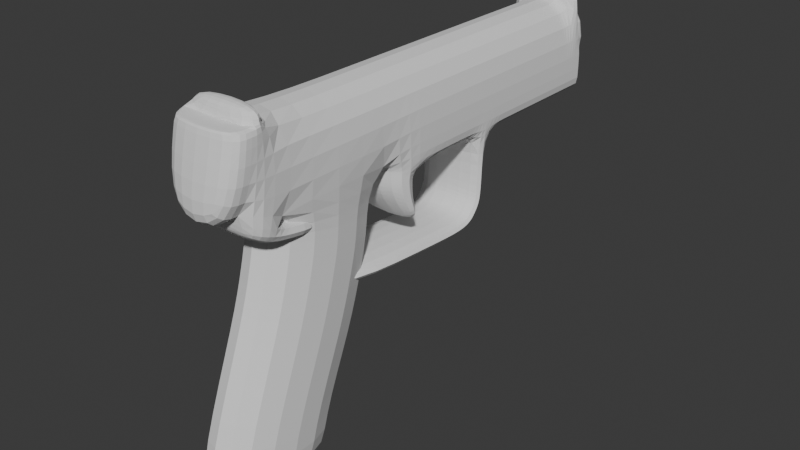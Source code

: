 # Source: smith.blend  (saved by Blender 5.0.118; exported with 4.5.12 LTS)
import bpy
from mathutils import Matrix  # noqa: F401  (used for matrix-valued properties, if any)

bpy.ops.wm.read_factory_settings(use_empty=True)
scene = bpy.context.scene
scene.name = 'Scene'

# ---- collections
col_collection = bpy.data.collections.new('Collection'); scene.collection.children.link(col_collection)

# ---- world
world_world = bpy.data.worlds.new('World'); scene.world = world_world
world_world.use_nodes = True; world_world.node_tree.nodes.clear()
_N = world_world.node_tree.nodes; _L = world_world.node_tree.links
n0 = _N.new('ShaderNodeOutputWorld'); n0.name = 'World Output'; n0.location = (200, 100)
n1 = _N.new('ShaderNodeBackground'); n1.name = 'Background'; n1.location = (-200, 100)
n1.inputs[0].default_value = (0.05088, 0.05088, 0.05088, 1.0)
_L.new(n1.outputs[0], n0.inputs[0])
n0.is_active_output = True
world_world.color = (0.05088, 0.05088, 0.05088)
world_world.sun_shadow_jitter_overblur = 0.0

# ---- meshes
me_cube_001 = bpy.data.meshes.new('Cube.001')
me_cube_001.from_pydata([(-1.0, -1.0, -1.0), (-1.0, -1.0, 1.0), (-1.0, 1.0, -1.0), (-1.0, 1.0, 1.0), (1.0, -1.0, -1.0), (1.0, -1.0, 1.0), (1.0, 1.0, -1.0), (1.0, 1.0, 1.0), (-1.0, -2.388, -1.0), (-1.0, -2.388, 1.0), (1.0, -2.388, 1.0), (1.0, -2.388, -1.0), (-1.0, -2.866, -1.0), (-1.0, -2.866, 1.0), (1.0, -2.866, 1.0), (1.0, -2.866, -1.0), (-1.0, -3.129, -1.0), (-1.0, -3.129, 1.0), (1.0, -3.129, 1.0), (1.0, -3.129, -1.0), (-1.0, -3.44, -1.0), (-1.0, -3.44, 1.0), (1.0, -3.44, 1.0), (1.0, -3.44, -1.0), (-1.0, -3.655, -1.0), (-1.0, -3.655, 1.0), (1.0, -3.655, 1.0), (1.0, -3.655, -1.0), (-1.0, -4.038, -1.0), (-1.0, -4.038, 1.0), (1.0, -4.038, 1.0), (1.0, -4.038, -1.0), (-1.0, -4.229, -1.0), (-1.0, -4.229, 1.0), (1.0, -4.229, 1.0), (1.0, -4.229, -1.0), (-1.0, -4.826, -1.0), (-1.0, -4.826, 1.0), (1.0, -4.826, 1.0), (1.0, -4.826, -1.0), (-1.0, -4.826, -1.0), (-1.0, -4.826, 1.0), (1.0, -4.826, 1.0), (1.0, -4.826, -1.0), (-1.0, -4.826, -1.0), (-1.0, -4.826, 1.0), (1.0, -4.826, 1.0), (1.0, -4.826, -1.0), (-1.0, -1.0, 0.7193), (-1.0, 1.0, 0.7193), (1.0, 1.0, 0.7193), (1.0, -1.0, 0.7193), (-1.0, -2.388, 0.7193), (1.0, -2.388, 0.7193), (-1.0, -2.866, 0.7193), (1.0, -2.866, 0.7193), (-1.0, -3.129, 0.7193), (1.0, -3.129, 0.7193), (-1.0, -3.44, 0.7193), (1.0, -3.44, 0.7193), (-1.0, -3.655, 0.7193), (1.0, -3.655, 0.7193), (-1.0, -4.038, 0.7193), (1.0, -4.038, 0.7193), (-1.0, -4.229, 0.7193), (1.0, -4.229, 0.7193), (-1.0, -4.826, 0.7193), (1.0, -4.826, 0.7193), (-1.0, -4.826, 0.7193), (1.0, -4.826, 0.7193), (-1.0, -4.826, 0.7193), (1.0, -4.826, 0.7193), (1.0, -5.185, 0.7193), (1.0, -5.185, -1.0), (-1.0, -5.185, -1.0), (-1.0, -5.185, 0.7193), (1.0, -4.528, -1.0), (-1.0, -4.528, -1.0), (-1.0, -4.528, 1.0), (1.0, -4.528, 1.0), (1.0, -4.528, 0.7193), (-1.0, -4.528, 0.7193), (-1.0, -4.826, -1.162), (1.0, -4.826, -1.162), (1.0, -4.528, -1.162), (-1.0, -4.528, -1.162), (-1.0, 3.849, 0.7193), (-1.0, 3.849, -1.0), (1.0, 3.849, -1.0), (1.0, 3.849, 0.7193), (-1.0, 5.075, 0.6933), (-1.0, 4.655, -0.974), (1.0, 4.655, -0.974), (1.0, 5.075, 0.6933), (1.0, 3.849, -1.0), (-1.0, 3.849, -1.0), (1.0, 4.655, -0.974), (-1.0, 4.655, -0.974), (1.0, 4.252, -0.987), (1.0, 4.462, 0.7063), (-1.0, 4.462, 0.7063), (-1.0, 4.252, -0.987), (1.0, 4.252, -0.987), (-1.0, 4.252, -0.987), (1.0, 4.252, -0.987), (1.0, 4.462, 0.7063), (-1.0, 4.462, 0.7063), (-1.0, 4.252, -0.987), (1.0, 4.252, -0.987), (-1.0, 4.252, -0.987), (1.0, 3.858, -1.282), (-1.0, 3.858, -1.282), (-1.0, 4.261, -1.269), (1.0, 4.261, -1.269), (-1.0, 1.044, 1.886), (1.0, 1.044, 1.886), (-1.0, 3.805, 1.186), (1.0, 3.805, 1.186), (-1.0, 1.223, 2.59), (1.0, 1.223, 2.59), (-1.0, 3.96, 1.803), (1.0, 3.96, 1.803), (-1.0, 1.563, 3.731), (1.0, 1.563, 3.731), (-1.0, 4.175, 2.593), (1.0, 4.175, 2.593), (-1.0, 2.296, 5.21), (1.0, 2.296, 5.21), (-1.0, 5.137, 5.006), (1.0, 5.137, 5.006), (-1.0, 2.37, 6.231), (1.0, 2.37, 6.231), (-1.0, 5.211, 6.026), (1.0, 5.211, 6.026), (-1.0, 0.1797, -1.0), (-1.0, 0.1797, 1.0), (1.0, 0.1797, -1.0), (1.0, 0.1797, 1.0), (1.0, 0.1797, 0.7193), (-1.0, 0.1797, 0.7193), (-1.0, 0.1885, 1.184), (-1.0, 0.9912, 1.353), (1.0, 0.9912, 1.353), (1.0, 0.1885, 1.184), (-1.0, 0.3058, 1.589), (-1.0, 0.7029, 1.758), (1.0, 0.7029, 1.758), (1.0, 0.3058, 1.589), (-1.0, 0.1827, 2.018), (-1.0, 0.3079, 2.187), (1.0, 0.3079, 2.187), (1.0, 0.1827, 2.018), (-1.0, 3.934, 1.214), (1.0, 3.934, 1.214), (1.0, 4.388, 0.8022), (-1.0, 4.388, 0.8022), (-1.0, 3.356, 0.8046), (1.0, 3.356, 0.8046), (-1.0, 3.442, 1.3), (1.0, 3.442, 1.3), (-1.0, -1.785, 1.0), (1.0, -1.785, 1.0), (1.0, -1.785, -1.0), (-1.0, -1.785, -1.0), (-1.0, -1.785, 0.7193), (1.0, -1.785, 0.7193), (1.0, -1.43, 1.0), (1.0, -1.43, -1.0), (-1.0, -1.43, 1.0), (-1.0, -1.43, -1.0), (-1.0, -1.43, 0.7193), (1.0, -1.43, 0.7193), (-1.0, -1.445, 2.144), (-1.0, -1.771, 2.286), (1.0, -1.771, 2.286), (1.0, -1.445, 2.144), (-1.0, -1.373, 2.331), (-1.0, -1.641, 2.564), (1.0, -1.641, 2.564), (1.0, -1.373, 2.331), (-1.0, -1.26, 2.483), (-1.0, -1.415, 2.802), (1.0, -1.415, 2.802), (1.0, -1.26, 2.483), (-1.0, -1.156, 2.542), (-1.0, -1.211, 2.893), (1.0, -1.211, 2.893), (1.0, -1.156, 2.542), (-1.0, -0.88, 2.59), (-1.0, -0.8554, 2.944), (1.0, -0.8554, 2.944), (1.0, -0.88, 2.59), (-1.0, 0.1421, 2.519), (-1.0, 0.1667, 2.873), (1.0, 0.1667, 2.873), (1.0, 0.1421, 2.519), (-1.0, 2.755, 2.338), (-1.0, 2.78, 2.692), (1.0, 2.78, 2.692), (1.0, 2.755, 2.338), (-1.0, 2.605, 0.9347), (1.0, 2.605, 0.9347), (-1.0, 2.691, 1.43), (1.0, 2.691, 1.43)], [], [(139, 135, 3, 49), (49, 3, 7, 50), (138, 137, 5, 51), (161, 160, 9, 10), (134, 136, 4, 0), (137, 135, 1, 5), (8, 11, 15, 12), (165, 161, 10, 53), (164, 163, 8, 52), (163, 162, 11, 8), (12, 15, 19, 16), (52, 8, 12, 54), (10, 9, 13, 14), (53, 10, 14, 55), (18, 17, 21, 22), (54, 12, 16, 56), (14, 13, 17, 18), (55, 14, 18, 57), (20, 23, 27, 24), (57, 18, 22, 59), (16, 19, 23, 20), (56, 16, 20, 58), (60, 24, 28, 62), (58, 20, 24, 60), (22, 21, 25, 26), (59, 22, 26, 61), (30, 29, 33, 34), (26, 25, 29, 30), (61, 26, 30, 63), (24, 27, 31, 28), (77, 76, 84, 85), (63, 30, 34, 65), (28, 31, 35, 32), (62, 28, 32, 64), (38, 37, 41, 42), (81, 77, 36, 66), (79, 78, 37, 38), (80, 79, 38, 67), (69, 42, 46, 71), (67, 38, 42, 69), (36, 39, 43, 40), (66, 36, 40, 68), (71, 46, 45, 70), (40, 43, 47, 44), (68, 40, 44, 70), (42, 41, 45, 46), (41, 68, 70, 45), (44, 47, 73, 74), (37, 66, 68, 41), (39, 67, 69, 43), (43, 69, 71, 47), (76, 80, 67, 39), (78, 81, 66, 37), (29, 62, 64, 33), (31, 63, 65, 35), (27, 61, 63, 31), (23, 59, 61, 27), (21, 58, 60, 25), (25, 60, 62, 29), (17, 56, 58, 21), (19, 57, 59, 23), (15, 55, 57, 19), (13, 54, 56, 17), (11, 53, 55, 15), (9, 52, 54, 13), (160, 164, 52, 9), (162, 165, 53, 11), (136, 138, 51, 4), (2, 49, 86, 87), (134, 139, 49, 2), (73, 72, 75, 74), (71, 70, 75, 72), (47, 71, 72, 73), (70, 44, 74, 75), (33, 64, 81, 78), (35, 65, 80, 76), (65, 34, 79, 80), (34, 33, 78, 79), (64, 32, 77, 81), (32, 35, 76, 77), (85, 84, 83, 82), (76, 39, 83, 84), (36, 77, 85, 82), (39, 36, 82, 83), (99, 98, 92, 93), (50, 6, 88, 89), (86, 49, 114, 116), (6, 2, 87, 88), (91, 90, 93, 92), (101, 100, 90, 91), (100, 99, 93, 90), (101, 91, 97, 103), (102, 103, 97, 96), (91, 92, 96, 97), (88, 87, 95, 94), (98, 88, 94, 102), (92, 98, 102, 96), (95, 103, 112, 111), (87, 101, 103, 95), (99, 100, 155, 154), (87, 86, 100, 101), (89, 88, 98, 99), (102, 98, 104, 108), (99, 98, 104, 105), (100, 99, 105, 106), (102, 103, 109, 108), (101, 100, 106, 107), (103, 101, 107, 109), (110, 111, 112, 113), (102, 94, 110, 113), (103, 102, 113, 112), (94, 95, 111, 110), (115, 117, 121, 119), (50, 89, 117, 115), (49, 50, 115, 114), (89, 86, 116, 117), (120, 118, 122, 124), (117, 116, 120, 121), (116, 114, 118, 120), (114, 115, 119, 118), (124, 122, 126, 128), (118, 119, 123, 122), (119, 121, 125, 123), (121, 120, 124, 125), (128, 126, 130, 132), (122, 123, 127, 126), (123, 125, 129, 127), (125, 124, 128, 129), (130, 131, 133, 132), (126, 127, 131, 130), (127, 129, 133, 131), (129, 128, 132, 133), (0, 48, 139, 134), (6, 50, 138, 136), (135, 137, 143, 140), (2, 6, 136, 134), (50, 7, 137, 138), (48, 1, 135, 139), (141, 140, 144, 145), (3, 135, 140, 141), (7, 3, 141, 142), (137, 7, 142, 143), (144, 147, 151, 148), (140, 143, 147, 144), (142, 141, 145, 146), (143, 142, 146, 147), (150, 149, 148, 151), (146, 145, 149, 150), (147, 146, 150, 151), (145, 144, 148, 149), (152, 153, 154, 155), (153, 152, 158, 159), (100, 86, 152, 155), (89, 99, 154, 153), (158, 156, 200, 202), (152, 86, 156, 158), (86, 89, 157, 156), (89, 153, 159, 157), (167, 171, 165, 162), (168, 170, 164, 160), (169, 167, 162, 163), (170, 169, 163, 164), (171, 166, 161, 165), (168, 160, 173, 172), (5, 1, 168, 166), (51, 5, 166, 171), (48, 0, 169, 170), (0, 4, 167, 169), (1, 48, 170, 168), (4, 51, 171, 167), (174, 175, 179, 178), (160, 161, 174, 173), (166, 168, 172, 175), (161, 166, 175, 174), (179, 176, 180, 183), (172, 173, 177, 176), (175, 172, 176, 179), (173, 174, 178, 177), (182, 183, 187, 186), (177, 178, 182, 181), (178, 179, 183, 182), (176, 177, 181, 180), (186, 187, 191, 190), (180, 181, 185, 184), (183, 180, 184, 187), (181, 182, 186, 185), (191, 188, 192, 195), (184, 185, 189, 188), (187, 184, 188, 191), (185, 186, 190, 189), (194, 195, 199, 198), (189, 190, 194, 193), (190, 191, 195, 194), (188, 189, 193, 192), (199, 196, 197, 198), (192, 193, 197, 196), (195, 192, 196, 199), (193, 194, 198, 197), (200, 201, 203, 202), (159, 158, 202, 203), (157, 159, 203, 201), (156, 157, 201, 200)])
_uv = me_cube_001.uv_layers.new(name='UVMap')
_uv.uv.foreach_set('vector', [0.5899, 0.1475, 0.625, 0.1475, 0.625, 0.25, 0.5899, 0.25, 0.5899, 0.25, 0.625, 0.25, 0.625, 0.5, 0.5899, 0.5, 0.5899, 0.6025, 0.625, 0.6025, 0.625, 0.75, 0.5899, 0.75, 0.625, 0.75, 0.875, 0.75, 0.875, 0.75, 0.625, 0.75, 0.125, 0.6025, 0.375, 0.6025, 0.375, 0.75, 0.125, 0.75, 0.625, 0.6025, 0.875, 0.6025, 0.875, 0.75, 0.625, 0.75, 0.125, 0.75, 0.375, 0.75, 0.375, 0.75, 0.125, 0.75, 0.5899, 0.75, 0.625, 0.75, 0.625, 0.75, 0.5899, 0.75, 0.5899, 0.0, 0.375, 0.0, 0.375, 0.0, 0.5899, 0.0, 0.125, 0.75, 0.375, 0.75, 0.375, 0.75, 0.125, 0.75, 0.125, 0.75, 0.375, 0.75, 0.375, 0.75, 0.125, 0.75, 0.5899, 0.0, 0.375, 0.0, 0.375, 0.0, 0.5899, 0.0, 0.625, 0.75, 0.875, 0.75, 0.875, 0.75, 0.625, 0.75, 0.5899, 0.75, 0.625, 0.75, 0.625, 0.75, 0.5899, 0.75, 0.625, 0.75, 0.875, 0.75, 0.875, 0.75, 0.625, 0.75, 0.5899, 0.0, 0.375, 0.0, 0.375, 0.0, 0.5899, 0.0, 0.625, 0.75, 0.875, 0.75, 0.875, 0.75, 0.625, 0.75, 0.5899, 0.75, 0.625, 0.75, 0.625, 0.75, 0.5899, 0.75, 0.125, 0.75, 0.375, 0.75, 0.375, 0.75, 0.125, 0.75, 0.5899, 0.75, 0.625, 0.75, 0.625, 0.75, 0.5899, 0.75, 0.125, 0.75, 0.375, 0.75, 0.375, 0.75, 0.125, 0.75, 0.5899, 0.0, 0.375, 0.0, 0.375, 0.0, 0.5899, 0.0, 0.5899, 0.0, 0.375, 0.0, 0.375, 0.0, 0.5899, 0.0, 0.5899, 0.0, 0.375, 0.0, 0.375, 0.0, 0.5899, 0.0, 0.625, 0.75, 0.875, 0.75, 0.875, 0.75, 0.625, 0.75, 0.5899, 0.75, 0.625, 0.75, 0.625, 0.75, 0.5899, 0.75, 0.625, 0.75, 0.875, 0.75, 0.875, 0.75, 0.625, 0.75, 0.625, 0.75, 0.875, 0.75, 0.875, 0.75, 0.625, 0.75, 0.5899, 0.75, 0.625, 0.75, 0.625, 0.75, 0.5899, 0.75, 0.125, 0.75, 0.375, 0.75, 0.375, 0.75, 0.125, 0.75, 0.125, 0.75, 0.375, 0.75, 0.375, 0.75, 0.125, 0.75, 0.5899, 0.75, 0.625, 0.75, 0.625, 0.75, 0.5899, 0.75, 0.125, 0.75, 0.375, 0.75, 0.375, 0.75, 0.125, 0.75, 0.5899, 0.0, 0.375, 0.0, 0.375, 0.0, 0.5899, 0.0, 0.625, 0.75, 0.875, 0.75, 0.875, 0.75, 0.625, 0.75, 0.5899, 0.0, 0.375, 0.0, 0.375, 0.0, 0.5899, 0.0, 0.625, 0.75, 0.875, 0.75, 0.875, 0.75, 0.625, 0.75, 0.5899, 0.75, 0.625, 0.75, 0.625, 0.75, 0.5899, 0.75, 0.5899, 0.75, 0.625, 0.75, 0.625, 0.75, 0.5899, 0.75, 0.5899, 0.75, 0.625, 0.75, 0.625, 0.75, 0.5899, 0.75, 0.125, 0.75, 0.375, 0.75, 0.375, 0.75, 0.125, 0.75, 0.5899, 0.0, 0.375, 0.0, 0.375, 0.0, 0.5899, 0.0, 0.5899, 0.75, 0.625, 0.75, 0.625, 1.0, 0.5899, 1.0, 0.125, 0.75, 0.375, 0.75, 0.375, 0.75, 0.125, 0.75, 0.5899, 1.0, 0.375, 1.0, 0.375, 1.0, 0.5899, 1.0, 0.625, 0.75, 0.875, 0.75, 0.875, 0.75, 0.625, 0.75, 0.625, 1.0, 0.5899, 1.0, 0.5899, 1.0, 0.625, 1.0, 0.125, 0.75, 0.375, 0.75, 0.375, 0.75, 0.125, 0.75, 0.625, 0.0, 0.5899, 0.0, 0.5899, 0.0, 0.625, 0.0, 0.375, 0.75, 0.5899, 0.75, 0.5899, 0.75, 0.375, 0.75, 0.375, 0.75, 0.5899, 0.75, 0.5899, 0.75, 0.375, 0.75, 0.375, 0.75, 0.5899, 0.75, 0.5899, 0.75, 0.375, 0.75, 0.625, 0.0, 0.5899, 0.0, 0.5899, 0.0, 0.625, 0.0, 0.625, 0.0, 0.5899, 0.0, 0.5899, 0.0, 0.625, 0.0, 0.375, 0.75, 0.5899, 0.75, 0.5899, 0.75, 0.375, 0.75, 0.375, 0.75, 0.5899, 0.75, 0.5899, 0.75, 0.375, 0.75, 0.375, 0.75, 0.5899, 0.75, 0.5899, 0.75, 0.375, 0.75, 0.625, 0.0, 0.5899, 0.0, 0.5899, 0.0, 0.625, 0.0, 0.625, 0.0, 0.5899, 0.0, 0.5899, 0.0, 0.625, 0.0, 0.625, 0.0, 0.5899, 0.0, 0.5899, 0.0, 0.625, 0.0, 0.375, 0.75, 0.5899, 0.75, 0.5899, 0.75, 0.375, 0.75, 0.375, 0.75, 0.5899, 0.75, 0.5899, 0.75, 0.375, 0.75, 0.625, 0.0, 0.5899, 0.0, 0.5899, 0.0, 0.625, 0.0, 0.375, 0.75, 0.5899, 0.75, 0.5899, 0.75, 0.375, 0.75, 0.625, 0.0, 0.5899, 0.0, 0.5899, 0.0, 0.625, 0.0, 0.625, 0.0, 0.5899, 0.0, 0.5899, 0.0, 0.625, 0.0, 0.375, 0.75, 0.5899, 0.75, 0.5899, 0.75, 0.375, 0.75, 0.375, 0.6025, 0.5899, 0.6025, 0.5899, 0.75, 0.375, 0.75, 0.375, 0.25, 0.5899, 0.25, 0.5899, 0.25, 0.375, 0.25, 0.375, 0.1475, 0.5899, 0.1475, 0.5899, 0.25, 0.375, 0.25, 0.375, 0.75, 0.5899, 0.75, 0.5899, 1.0, 0.375, 1.0, 0.5899, 0.75, 0.5899, 1.0, 0.5899, 1.0, 0.5899, 0.75, 0.375, 0.75, 0.5899, 0.75, 0.5899, 0.75, 0.375, 0.75, 0.5899, 1.0, 0.375, 1.0, 0.375, 1.0, 0.5899, 1.0, 0.625, 0.0, 0.5899, 0.0, 0.5899, 0.0, 0.625, 0.0, 0.375, 0.75, 0.5899, 0.75, 0.5899, 0.75, 0.375, 0.75, 0.5899, 0.75, 0.625, 0.75, 0.625, 0.75, 0.5899, 0.75, 0.625, 0.75, 0.875, 0.75, 0.875, 0.75, 0.625, 0.75, 0.5899, 0.0, 0.375, 0.0, 0.375, 0.0, 0.5899, 0.0, 0.125, 0.75, 0.375, 0.75, 0.375, 0.75, 0.125, 0.75, 0.125, 0.75, 0.375, 0.75, 0.375, 0.75, 0.125, 0.75, 0.375, 0.75, 0.375, 0.75, 0.375, 0.75, 0.375, 0.75, 0.375, 0.0, 0.375, 0.0, 0.375, 0.0, 0.375, 0.0, 0.375, 0.75, 0.125, 0.75, 0.125, 0.75, 0.375, 0.75, 0.5899, 0.5, 0.375, 0.5, 0.375, 0.5, 0.5899, 0.5, 0.5899, 0.5, 0.375, 0.5, 0.375, 0.5, 0.5899, 0.5, 0.5899, 0.25, 0.5899, 0.25, 0.5899, 0.25, 0.5899, 0.25, 0.375, 0.5, 0.125, 0.5, 0.125, 0.5, 0.375, 0.5, 0.375, 0.25, 0.5899, 0.25, 0.5899, 0.5, 0.375, 0.5, 0.375, 0.25, 0.5899, 0.25, 0.5899, 0.25, 0.375, 0.25, 0.5899, 0.25, 0.5899, 0.5, 0.5899, 0.5, 0.5899, 0.25, 0.375, 0.25, 0.375, 0.25, 0.375, 0.25, 0.375, 0.25, 0.375, 0.5, 0.125, 0.5, 0.125, 0.5, 0.375, 0.5, 0.375, 0.25, 0.375, 0.5, 0.375, 0.5, 0.375, 0.25, 0.375, 0.5, 0.125, 0.5, 0.125, 0.5, 0.375, 0.5, 0.375, 0.5, 0.375, 0.5, 0.375, 0.5, 0.375, 0.5, 0.375, 0.5, 0.375, 0.5, 0.375, 0.5, 0.375, 0.5, 0.375, 0.25, 0.375, 0.25, 0.375, 0.25, 0.375, 0.25, 0.375, 0.25, 0.375, 0.25, 0.375, 0.25, 0.375, 0.25, 0.5899, 0.5, 0.5899, 0.25, 0.5899, 0.25, 0.5899, 0.5, 0.375, 0.25, 0.5899, 0.25, 0.5899, 0.25, 0.375, 0.25, 0.5899, 0.5, 0.375, 0.5, 0.375, 0.5, 0.5899, 0.5, 0.375, 0.5, 0.375, 0.5, 0.375, 0.5, 0.375, 0.5, 0.5899, 0.5, 0.375, 0.5, 0.375, 0.5, 0.5899, 0.5, 0.5899, 0.25, 0.5899, 0.5, 0.5899, 0.5, 0.5899, 0.25, 0.375, 0.5, 0.125, 0.5, 0.125, 0.5, 0.375, 0.5, 0.375, 0.25, 0.5899, 0.25, 0.5899, 0.25, 0.375, 0.25, 0.375, 0.25, 0.375, 0.25, 0.375, 0.25, 0.375, 0.25, 0.375, 0.5, 0.125, 0.5, 0.125, 0.5, 0.375, 0.5, 0.375, 0.5, 0.375, 0.5, 0.375, 0.5, 0.375, 0.5, 0.125, 0.5, 0.375, 0.5, 0.375, 0.5, 0.125, 0.5, 0.375, 0.5, 0.125, 0.5, 0.125, 0.5, 0.375, 0.5, 0.5899, 0.5, 0.5899, 0.5, 0.5899, 0.5, 0.5899, 0.5, 0.5899, 0.5, 0.5899, 0.5, 0.5899, 0.5, 0.5899, 0.5, 0.5899, 0.25, 0.5899, 0.5, 0.5899, 0.5, 0.5899, 0.25, 0.5899, 0.5, 0.5899, 0.25, 0.5899, 0.25, 0.5899, 0.5, 0.5899, 0.25, 0.5899, 0.25, 0.5899, 0.25, 0.5899, 0.25, 0.5899, 0.5, 0.5899, 0.25, 0.5899, 0.25, 0.5899, 0.5, 0.5899, 0.25, 0.5899, 0.25, 0.5899, 0.25, 0.5899, 0.25, 0.5899, 0.25, 0.5899, 0.5, 0.5899, 0.5, 0.5899, 0.25, 0.5899, 0.25, 0.5899, 0.25, 0.5899, 0.25, 0.5899, 0.25, 0.5899, 0.25, 0.5899, 0.5, 0.5899, 0.5, 0.5899, 0.25, 0.5899, 0.5, 0.5899, 0.5, 0.5899, 0.5, 0.5899, 0.5, 0.5899, 0.5, 0.5899, 0.25, 0.5899, 0.25, 0.5899, 0.5, 0.5899, 0.25, 0.5899, 0.25, 0.5899, 0.25, 0.5899, 0.25, 0.5899, 0.25, 0.5899, 0.5, 0.5899, 0.5, 0.5899, 0.25, 0.5899, 0.5, 0.5899, 0.5, 0.5899, 0.5, 0.5899, 0.5, 0.5899, 0.5, 0.5899, 0.25, 0.5899, 0.25, 0.5899, 0.5, 0.5899, 0.25, 0.5899, 0.5, 0.5899, 0.5, 0.5899, 0.25, 0.5899, 0.25, 0.5899, 0.5, 0.5899, 0.5, 0.5899, 0.25, 0.5899, 0.5, 0.5899, 0.5, 0.5899, 0.5, 0.5899, 0.5, 0.5899, 0.5, 0.5899, 0.25, 0.5899, 0.25, 0.5899, 0.5, 0.375, 0.0, 0.5899, 0.0, 0.5899, 0.1475, 0.375, 0.1475, 0.375, 0.5, 0.5899, 0.5, 0.5899, 0.6025, 0.375, 0.6025, 0.875, 0.6025, 0.625, 0.6025, 0.625, 0.6025, 0.875, 0.6025, 0.125, 0.5, 0.375, 0.5, 0.375, 0.6025, 0.125, 0.6025, 0.5899, 0.5, 0.625, 0.5, 0.625, 0.6025, 0.5899, 0.6025, 0.5899, 0.0, 0.625, 0.0, 0.625, 0.1475, 0.5899, 0.1475, 0.625, 0.25, 0.625, 0.1475, 0.625, 0.1475, 0.625, 0.25, 0.625, 0.25, 0.625, 0.1475, 0.625, 0.1475, 0.625, 0.25, 0.625, 0.5, 0.625, 0.25, 0.625, 0.25, 0.625, 0.5, 0.625, 0.6025, 0.625, 0.5, 0.625, 0.5, 0.625, 0.6025, 0.875, 0.6025, 0.625, 0.6025, 0.625, 0.6025, 0.875, 0.6025, 0.875, 0.6025, 0.625, 0.6025, 0.625, 0.6025, 0.875, 0.6025, 0.625, 0.5, 0.625, 0.25, 0.625, 0.25, 0.625, 0.5, 0.625, 0.6025, 0.625, 0.5, 0.625, 0.5, 0.625, 0.6025, 0.625, 0.5, 0.875, 0.5, 0.875, 0.6025, 0.625, 0.6025, 0.625, 0.5, 0.625, 0.25, 0.625, 0.25, 0.625, 0.5, 0.625, 0.6025, 0.625, 0.5, 0.625, 0.5, 0.625, 0.6025, 0.625, 0.25, 0.625, 0.1475, 0.625, 0.1475, 0.625, 0.25, 0.5899, 0.25, 0.5899, 0.5, 0.5899, 0.5, 0.5899, 0.25, 0.5899, 0.5, 0.5899, 0.25, 0.5899, 0.25, 0.5899, 0.5, 0.5899, 0.25, 0.5899, 0.25, 0.5899, 0.25, 0.5899, 0.25, 0.5899, 0.5, 0.5899, 0.5, 0.5899, 0.5, 0.5899, 0.5, 0.5899, 0.25, 0.5899, 0.25, 0.5899, 0.25, 0.5899, 0.25, 0.5899, 0.25, 0.5899, 0.25, 0.5899, 0.25, 0.5899, 0.25, 0.5899, 0.25, 0.5899, 0.5, 0.5899, 0.5, 0.5899, 0.25, 0.5899, 0.5, 0.5899, 0.5, 0.5899, 0.5, 0.5899, 0.5, 0.375, 0.75, 0.5899, 0.75, 0.5899, 0.75, 0.375, 0.75, 0.625, 0.0, 0.5899, 0.0, 0.5899, 0.0, 0.625, 0.0, 0.125, 0.75, 0.375, 0.75, 0.375, 0.75, 0.125, 0.75, 0.5899, 0.0, 0.375, 0.0, 0.375, 0.0, 0.5899, 0.0, 0.5899, 0.75, 0.625, 0.75, 0.625, 0.75, 0.5899, 0.75, 0.625, 0.0, 0.625, 0.0, 0.625, 0.0, 0.625, 0.0, 0.625, 0.75, 0.875, 0.75, 0.875, 0.75, 0.625, 0.75, 0.5899, 0.75, 0.625, 0.75, 0.625, 0.75, 0.5899, 0.75, 0.5899, 0.0, 0.375, 0.0, 0.375, 0.0, 0.5899, 0.0, 0.125, 0.75, 0.375, 0.75, 0.375, 0.75, 0.125, 0.75, 0.625, 0.0, 0.5899, 0.0, 0.5899, 0.0, 0.625, 0.0, 0.375, 0.75, 0.5899, 0.75, 0.5899, 0.75, 0.375, 0.75, 0.625, 0.75, 0.625, 0.75, 0.625, 0.75, 0.625, 0.75, 0.875, 0.75, 0.625, 0.75, 0.625, 0.75, 0.875, 0.75, 0.625, 0.75, 0.875, 0.75, 0.875, 0.75, 0.625, 0.75, 0.625, 0.75, 0.625, 0.75, 0.625, 0.75, 0.625, 0.75, 0.625, 0.75, 0.875, 0.75, 0.875, 0.75, 0.625, 0.75, 0.625, 0.0, 0.625, 0.0, 0.625, 0.0, 0.625, 0.0, 0.625, 0.75, 0.875, 0.75, 0.875, 0.75, 0.625, 0.75, 0.875, 0.75, 0.625, 0.75, 0.625, 0.75, 0.875, 0.75, 0.625, 0.75, 0.625, 0.75, 0.625, 0.75, 0.625, 0.75, 0.875, 0.75, 0.625, 0.75, 0.625, 0.75, 0.875, 0.75, 0.625, 0.75, 0.625, 0.75, 0.625, 0.75, 0.625, 0.75, 0.625, 0.0, 0.625, 0.0, 0.625, 0.0, 0.625, 0.0, 0.625, 0.75, 0.625, 0.75, 0.625, 0.75, 0.625, 0.75, 0.625, 0.0, 0.625, 0.0, 0.625, 0.0, 0.625, 0.0, 0.625, 0.75, 0.875, 0.75, 0.875, 0.75, 0.625, 0.75, 0.875, 0.75, 0.625, 0.75, 0.625, 0.75, 0.875, 0.75, 0.625, 0.75, 0.875, 0.75, 0.875, 0.75, 0.625, 0.75, 0.625, 0.0, 0.625, 0.0, 0.625, 0.0, 0.625, 0.0, 0.625, 0.75, 0.875, 0.75, 0.875, 0.75, 0.625, 0.75, 0.875, 0.75, 0.625, 0.75, 0.625, 0.75, 0.875, 0.75, 0.625, 0.75, 0.625, 0.75, 0.625, 0.75, 0.625, 0.75, 0.875, 0.75, 0.625, 0.75, 0.625, 0.75, 0.875, 0.75, 0.625, 0.75, 0.625, 0.75, 0.625, 0.75, 0.625, 0.75, 0.625, 0.0, 0.625, 0.0, 0.625, 0.0, 0.625, 0.0, 0.625, 0.75, 0.875, 0.75, 0.875, 0.75, 0.625, 0.75, 0.625, 0.0, 0.625, 0.0, 0.625, 0.0, 0.625, 0.0, 0.625, 0.75, 0.875, 0.75, 0.875, 0.75, 0.625, 0.75, 0.875, 0.75, 0.625, 0.75, 0.625, 0.75, 0.875, 0.75, 0.5899, 0.25, 0.5899, 0.5, 0.5899, 0.5, 0.5899, 0.25, 0.5899, 0.5, 0.5899, 0.25, 0.5899, 0.25, 0.5899, 0.5, 0.5899, 0.5, 0.5899, 0.5, 0.5899, 0.5, 0.5899, 0.5, 0.5899, 0.25, 0.5899, 0.5, 0.5899, 0.5, 0.5899, 0.25])
me_cube_001.update()

# ---- objects
ob_empty = bpy.data.objects.new('Empty', None)
ob_cube = bpy.data.objects.new('Cube', me_cube_001)

# ---- transforms, parenting, visibility, modifiers, constraints
ob_empty.location = (0.0, 0.0, 0.0)
ob_empty.rotation_euler = (1.571, -0.0, 1.571)
ob_empty.scale = (0.05677, 0.05677, 0.05677)
ob_empty.empty_display_type = 'IMAGE'
ob_empty.empty_display_size = 5.0
ob_cube.location = (0.0, 0.0, 0.06673)
ob_cube.scale = (-0.01996, -0.02643, -0.02643)
_m = ob_cube.modifiers.new('Subdivision', 'SUBSURF')

# ---- collection membership
col_collection.objects.link(ob_empty)
col_collection.objects.link(ob_cube)

# ---- scene / render settings (as saved in the file)
scene.frame_start = 1; scene.frame_end = 250; scene.frame_set(1)
scene.render.engine = 'BLENDER_EEVEE_NEXT'
scene.render.bake_bias = 0.0
scene.render.bake_samples = 0
scene.cycles.sampling_pattern = 'TABULATED_SOBOL'
scene.eevee.use_volume_custom_range = False
bpy.context.view_layer.update()

# ---- added for rendering (the .blend has no active camera and no usable light): camera, sun
cam_auto = bpy.data.cameras.new('AutoCamera')
cam_auto.lens = 50.0
cam_auto.sensor_width = 36.0
cam_auto.clip_end = 1000.0
ob_auto_camera = bpy.data.objects.new('AutoCamera', cam_auto)
scene.collection.objects.link(ob_auto_camera)
ob_auto_camera.location = (0.315864, -0.37938, 0.254017)
ob_auto_camera.rotation_euler = (1.09748, -7.21219e-08, 0.694738)
scene.camera = ob_auto_camera
light_auto_sun = bpy.data.lights.new('AutoSun', 'SUN')
light_auto_sun.energy = 3.0
light_auto_sun.angle = 0.0523599
ob_auto_sun = bpy.data.objects.new('AutoSun', light_auto_sun)
scene.collection.objects.link(ob_auto_sun)
ob_auto_sun.rotation_euler = (0.872665, 0.174533, 0.523599)
bpy.context.view_layer.update()
